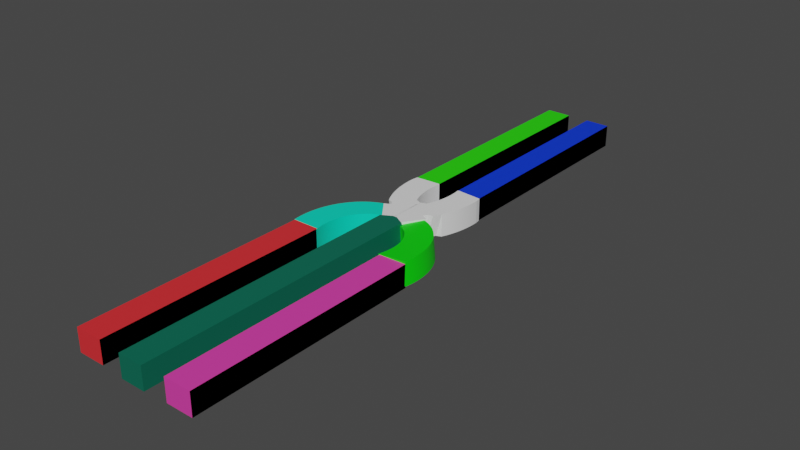 # Source: Col_Bridge_Obst_V2.blend  (saved by Blender 3.4.6; exported with 4.5.12 LTS)
import bpy
from mathutils import Matrix  # noqa: F401  (used for matrix-valued properties, if any)

bpy.ops.wm.read_factory_settings(use_empty=True)
scene = bpy.context.scene
scene.name = 'Scene'

# ---- collections
col_collection = bpy.data.collections.new('Collection'); scene.collection.children.link(col_collection)

# ---- materials (node trees are filled in below, after node groups)
mat_material_005 = bpy.data.materials.new('Material.005')
mat_material_005.use_transparent_shadow = False
mat_material_002 = bpy.data.materials.new('Material.002')
mat_material_002.use_transparent_shadow = False
mat_material_001 = bpy.data.materials.new('Material.001')
mat_material_001.use_transparent_shadow = False
mat_material = bpy.data.materials.new('Material')
mat_material.alpha_threshold = 0.0
mat_material.use_transparent_shadow = False
mat_material.roughness = 0.5
mat_material.line_color = (0.0, 0.0, 0.0, 1.0)
mat_material_003 = bpy.data.materials.new('Material.003')
mat_material_003.use_transparent_shadow = False
mat_material_004 = bpy.data.materials.new('Material.004')
mat_material_004.use_transparent_shadow = False
mat_material_006 = bpy.data.materials.new('Material.006')
mat_material_006.use_transparent_shadow = False

# ---- material node trees
mat_material_005.use_nodes = True; mat_material_005.node_tree.nodes.clear()
_N = mat_material_005.node_tree.nodes; _L = mat_material_005.node_tree.links
n0 = _N.new('ShaderNodeBsdfPrincipled'); n0.name = 'Principled BSDF'; n0.location = (10, 300)
n0.distribution = 'GGX'
n0.subsurface_method = 'RANDOM_WALK_SKIN'
n0.inputs[0].default_value = (0.8, 0.02745, 0.03435, 1.0)
n0.inputs[3].default_value = 1.45
n0.inputs[27].default_value = (0.0, 0.0, 0.0, 1.0)
n0.inputs[28].default_value = 1.0
n1 = _N.new('ShaderNodeOutputMaterial'); n1.name = 'Material Output'; n1.location = (300, 300)
_L.new(n0.outputs[0], n1.inputs[0])
n1.is_active_output = True
mat_material_002.use_nodes = True; mat_material_002.node_tree.nodes.clear()
_N = mat_material_002.node_tree.nodes; _L = mat_material_002.node_tree.links
n0 = _N.new('ShaderNodeBsdfPrincipled'); n0.name = 'Principled BSDF'; n0.location = (10, 300)
n0.distribution = 'GGX'
n0.subsurface_method = 'RANDOM_WALK_SKIN'
n0.inputs[0].default_value = (0.0, 0.8, 0.546, 1.0)
n0.inputs[3].default_value = 1.45
n0.inputs[27].default_value = (0.0, 0.0, 0.0, 1.0)
n0.inputs[28].default_value = 1.0
n1 = _N.new('ShaderNodeOutputMaterial'); n1.name = 'Material Output'; n1.location = (300, 300)
_L.new(n0.outputs[0], n1.inputs[0])
n1.is_active_output = True
mat_material_001.use_nodes = True; mat_material_001.node_tree.nodes.clear()
_N = mat_material_001.node_tree.nodes; _L = mat_material_001.node_tree.links
n0 = _N.new('ShaderNodeBsdfPrincipled'); n0.name = 'Principled BSDF'; n0.location = (10, 300)
n0.distribution = 'GGX'
n0.subsurface_method = 'RANDOM_WALK_SKIN'
n0.inputs[0].default_value = (0.02075, 0.8, 0.0, 1.0)
n0.inputs[3].default_value = 1.45
n0.inputs[27].default_value = (0.0, 0.0, 0.0, 1.0)
n0.inputs[28].default_value = 1.0
n1 = _N.new('ShaderNodeOutputMaterial'); n1.name = 'Material Output'; n1.location = (300, 300)
_L.new(n0.outputs[0], n1.inputs[0])
n1.is_active_output = True
mat_material.use_nodes = True; mat_material.node_tree.nodes.clear()
_N = mat_material.node_tree.nodes; _L = mat_material.node_tree.links
n0 = _N.new('ShaderNodeOutputMaterial'); n0.name = 'Material Output'; n0.location = (300, 300)
n1 = _N.new('ShaderNodeBsdfPrincipled'); n1.name = 'Principled BSDF'; n1.location = (10, 300)
n1.distribution = 'GGX'
n1.subsurface_method = 'RANDOM_WALK_SKIN'
n1.inputs[0].default_value = (0.0, 0.03984, 0.8, 1.0)
n1.inputs[3].default_value = 1.45
n1.inputs[27].default_value = (0.0, 0.0, 0.0, 1.0)
n1.inputs[28].default_value = 1.0
_L.new(n1.outputs[0], n0.inputs[0])
n0.is_active_output = True
mat_material_003.use_nodes = True; mat_material_003.node_tree.nodes.clear()
_N = mat_material_003.node_tree.nodes; _L = mat_material_003.node_tree.links
n0 = _N.new('ShaderNodeBsdfPrincipled'); n0.name = 'Principled BSDF'; n0.location = (10, 300)
n0.distribution = 'GGX'
n0.subsurface_method = 'RANDOM_WALK_SKIN'
n0.inputs[0].default_value = (0.0, 0.8, 0.0004259, 1.0)
n0.inputs[3].default_value = 1.45
n0.inputs[27].default_value = (0.0, 0.0, 0.0, 1.0)
n0.inputs[28].default_value = 1.0
n1 = _N.new('ShaderNodeOutputMaterial'); n1.name = 'Material Output'; n1.location = (300, 300)
_L.new(n0.outputs[0], n1.inputs[0])
n1.is_active_output = True
mat_material_004.use_nodes = True; mat_material_004.node_tree.nodes.clear()
_N = mat_material_004.node_tree.nodes; _L = mat_material_004.node_tree.links
n0 = _N.new('ShaderNodeBsdfPrincipled'); n0.name = 'Principled BSDF'; n0.location = (10, 300)
n0.distribution = 'GGX'
n0.subsurface_method = 'RANDOM_WALK_SKIN'
n0.inputs[0].default_value = (0.8, 0.0514, 0.3941, 1.0)
n0.inputs[3].default_value = 1.45
n0.inputs[27].default_value = (0.0, 0.0, 0.0, 1.0)
n0.inputs[28].default_value = 1.0
n1 = _N.new('ShaderNodeOutputMaterial'); n1.name = 'Material Output'; n1.location = (300, 300)
_L.new(n0.outputs[0], n1.inputs[0])
n1.is_active_output = True
mat_material_006.use_nodes = True; mat_material_006.node_tree.nodes.clear()
_N = mat_material_006.node_tree.nodes; _L = mat_material_006.node_tree.links
n0 = _N.new('ShaderNodeBsdfPrincipled'); n0.name = 'Principled BSDF'; n0.location = (10, 300)
n0.distribution = 'GGX'
n0.subsurface_method = 'RANDOM_WALK_SKIN'
n0.inputs[0].default_value = (0.0, 0.1329, 0.08166, 1.0)
n0.inputs[3].default_value = 1.45
n0.inputs[27].default_value = (0.0, 0.0, 0.0, 1.0)
n0.inputs[28].default_value = 1.0
n1 = _N.new('ShaderNodeOutputMaterial'); n1.name = 'Material Output'; n1.location = (300, 300)
_L.new(n0.outputs[0], n1.inputs[0])
n1.is_active_output = True

# ---- world
world_world = bpy.data.worlds.new('World'); scene.world = world_world
world_world.use_nodes = True; world_world.node_tree.nodes.clear()
_N = world_world.node_tree.nodes; _L = world_world.node_tree.links
n0 = _N.new('ShaderNodeOutputWorld'); n0.name = 'World Output'; n0.location = (300, 300)
n1 = _N.new('ShaderNodeBackground'); n1.name = 'Background'; n1.location = (10, 300)
n1.inputs[0].default_value = (0.05088, 0.05088, 0.05088, 1.0)
_L.new(n1.outputs[0], n0.inputs[0])
n0.is_active_output = True
world_world.color = (0.05088, 0.05088, 0.05088)
world_world.use_sun_shadow = False
world_world.sun_shadow_jitter_overblur = 0.0

# ---- meshes
me_cube = bpy.data.meshes.new('Cube')
me_cube.from_pydata([(-2.7, 1.0, 1.0), (-2.7, 1.0, -1.0), (-2.7, -1.0, 1.0), (-2.7, -1.0, -1.0), (-4.7, 1.0, 1.0), (-4.7, 1.0, -1.0), (-4.7, -1.0, 1.0), (-4.7, -1.0, -1.0), (-2.7, 1.0, 1.0), (-2.7, 1.0, -1.0), (-2.7, -1.0, 1.0), (-2.7, -1.0, -1.0)], [], [(0, 4, 6, 2), (3, 2, 6, 7), (7, 6, 4, 5), (5, 1, 3, 7), (1, 0, 2, 3), (5, 4, 0, 1), (9, 8, 10, 11)])
_uv = me_cube.uv_layers.new(name='UVMap')
_uv.uv.foreach_set('vector', [0.625, 0.5, 0.875, 0.5, 0.875, 0.75, 0.625, 0.75, 0.375, 0.75, 0.625, 0.75, 0.625, 1.0, 0.375, 1.0, 0.375, 0.0, 0.625, 0.0, 0.625, 0.25, 0.375, 0.25, 0.125, 0.5, 0.375, 0.5, 0.375, 0.75, 0.125, 0.75, 0.375, 0.5, 0.625, 0.5, 0.625, 0.75, 0.375, 0.75, 0.375, 0.25, 0.625, 0.25, 0.625, 0.5, 0.375, 0.5, 0.375, 0.5, 0.625, 0.5, 0.625, 0.75, 0.375, 0.75])
me_cube.materials.append(mat_material_005)
me_cube.use_mirror_vertex_groups = False
me_cube.update()
me_cube_005 = bpy.data.meshes.new('Cube.005')
me_cube_005.from_pydata([(-6.093, -0.6928, -1.0), (-6.093, -0.6928, 1.0), (-2.9, 0.9497, -1.0), (-2.9, 0.9497, 1.0), (-4.238, -0.9914, -1.0), (-4.238, -0.9914, 1.0), (-1.045, 0.6511, -1.0), (-1.045, 0.6511, 1.0), (-2.968, 0.9147, -1.0), (-3.036, 0.8798, -1.0), (-3.104, 0.8448, -1.0), (-3.172, 0.8099, -1.0), (-3.24, 0.7749, -1.0), (-3.308, 0.74, -1.0), (-3.376, 0.705, -1.0), (-3.444, 0.6701, -1.0), (-3.512, 0.6352, -1.0), (-3.579, 0.6002, -1.0), (-3.647, 0.5653, -1.0), (-3.715, 0.5303, -1.0), (-3.783, 0.4954, -1.0), (-3.851, 0.4604, -1.0), (-3.919, 0.4255, -1.0), (-3.987, 0.3905, -1.0), (-4.055, 0.3556, -1.0), (-4.123, 0.3206, -1.0), (-4.191, 0.2857, -1.0), (-4.259, 0.2507, -1.0), (-4.327, 0.2158, -1.0), (-4.395, 0.1808, -1.0), (-4.463, 0.1459, -1.0), (-4.531, 0.1109, -1.0), (-4.599, 0.076, -1.0), (-4.667, 0.04105, -1.0), (-4.734, 0.006106, -1.0), (-4.802, -0.02884, -1.0), (-4.87, -0.06379, -1.0), (-4.938, -0.09874, -1.0), (-5.006, -0.1337, -1.0), (-5.074, -0.1686, -1.0), (-5.142, -0.2036, -1.0), (-5.21, -0.2385, -1.0), (-5.278, -0.2735, -1.0), (-5.346, -0.3084, -1.0), (-5.414, -0.3434, -1.0), (-5.482, -0.3783, -1.0), (-5.55, -0.4133, -1.0), (-5.618, -0.4482, -1.0), (-5.686, -0.4832, -1.0), (-5.754, -0.5181, -1.0), (-5.822, -0.553, -1.0), (-5.889, -0.588, -1.0), (-5.957, -0.6229, -1.0), (-6.025, -0.6579, -1.0), (-6.025, -0.6579, 1.0), (-5.957, -0.6229, 1.0), (-5.889, -0.588, 1.0), (-5.822, -0.553, 1.0), (-5.754, -0.5181, 1.0), (-5.686, -0.4832, 1.0), (-5.618, -0.4482, 1.0), (-5.55, -0.4133, 1.0), (-5.482, -0.3783, 1.0), (-5.414, -0.3434, 1.0), (-5.346, -0.3084, 1.0), (-5.278, -0.2735, 1.0), (-5.21, -0.2385, 1.0), (-5.142, -0.2036, 1.0), (-5.074, -0.1686, 1.0), (-5.006, -0.1337, 1.0), (-4.938, -0.09874, 1.0), (-4.87, -0.06379, 1.0), (-4.802, -0.02884, 1.0), (-4.734, 0.006106, 1.0), (-4.667, 0.04105, 1.0), (-4.599, 0.076, 1.0), (-4.531, 0.1109, 1.0), (-4.463, 0.1459, 1.0), (-4.395, 0.1808, 1.0), (-4.327, 0.2158, 1.0), (-4.259, 0.2507, 1.0), (-4.191, 0.2857, 1.0), (-4.123, 0.3206, 1.0), (-4.055, 0.3556, 1.0), (-3.987, 0.3905, 1.0), (-3.919, 0.4255, 1.0), (-3.851, 0.4604, 1.0), (-3.783, 0.4954, 1.0), (-3.715, 0.5303, 1.0), (-3.647, 0.5653, 1.0), (-3.579, 0.6002, 1.0), (-3.512, 0.6352, 1.0), (-3.444, 0.6701, 1.0), (-3.376, 0.705, 1.0), (-3.308, 0.74, 1.0), (-3.24, 0.7749, 1.0), (-3.172, 0.8099, 1.0), (-3.104, 0.8448, 1.0), (-3.036, 0.8798, 1.0), (-2.968, 0.9147, 1.0), (-4.171, -0.9564, -1.0), (-4.103, -0.9215, -1.0), (-4.035, -0.8866, -1.0), (-3.967, -0.8516, -1.0), (-3.899, -0.8167, -1.0), (-3.831, -0.7817, -1.0), (-3.763, -0.7468, -1.0), (-3.695, -0.7118, -1.0), (-3.627, -0.6769, -1.0), (-3.559, -0.6419, -1.0), (-3.491, -0.607, -1.0), (-3.423, -0.572, -1.0), (-3.355, -0.5371, -1.0), (-3.287, -0.5021, -1.0), (-3.219, -0.4672, -1.0), (-3.151, -0.4322, -1.0), (-3.083, -0.3973, -1.0), (-3.015, -0.3623, -1.0), (-2.948, -0.3274, -1.0), (-2.88, -0.2924, -1.0), (-2.812, -0.2575, -1.0), (-2.744, -0.2226, -1.0), (-2.676, -0.1876, -1.0), (-2.608, -0.1527, -1.0), (-2.54, -0.1177, -1.0), (-2.472, -0.08277, -1.0), (-2.404, -0.04782, -1.0), (-2.336, -0.01287, -1.0), (-2.268, 0.02207, -1.0), (-2.2, 0.05702, -1.0), (-2.132, 0.09197, -1.0), (-2.064, 0.1269, -1.0), (-1.996, 0.1619, -1.0), (-1.928, 0.1968, -1.0), (-1.86, 0.2318, -1.0), (-1.793, 0.2667, -1.0), (-1.725, 0.3017, -1.0), (-1.657, 0.3366, -1.0), (-1.589, 0.3715, -1.0), (-1.521, 0.4065, -1.0), (-1.453, 0.4414, -1.0), (-1.385, 0.4764, -1.0), (-1.317, 0.5113, -1.0), (-1.249, 0.5463, -1.0), (-1.181, 0.5812, -1.0), (-1.113, 0.6162, -1.0), (-1.113, 0.6162, 1.0), (-1.181, 0.5812, 1.0), (-1.249, 0.5463, 1.0), (-1.317, 0.5113, 1.0), (-1.385, 0.4764, 1.0), (-1.453, 0.4414, 1.0), (-1.521, 0.4065, 1.0), (-1.589, 0.3715, 1.0), (-1.657, 0.3366, 1.0), (-1.725, 0.3017, 1.0), (-1.793, 0.2667, 1.0), (-1.86, 0.2318, 1.0), (-1.928, 0.1968, 1.0), (-1.996, 0.1619, 1.0), (-2.064, 0.1269, 1.0), (-2.132, 0.09197, 1.0), (-2.2, 0.05702, 1.0), (-2.268, 0.02207, 1.0), (-2.336, -0.01287, 1.0), (-2.404, -0.04782, 1.0), (-2.472, -0.08277, 1.0), (-2.54, -0.1177, 1.0), (-2.608, -0.1527, 1.0), (-2.676, -0.1876, 1.0), (-2.744, -0.2226, 1.0), (-2.812, -0.2575, 1.0), (-2.88, -0.2924, 1.0), (-2.948, -0.3274, 1.0), (-3.015, -0.3623, 1.0), (-3.083, -0.3973, 1.0), (-3.151, -0.4322, 1.0), (-3.219, -0.4672, 1.0), (-3.287, -0.5021, 1.0), (-3.355, -0.5371, 1.0), (-3.423, -0.572, 1.0), (-3.491, -0.607, 1.0), (-3.559, -0.6419, 1.0), (-3.627, -0.6769, 1.0), (-3.695, -0.7118, 1.0), (-3.763, -0.7468, 1.0), (-3.831, -0.7817, 1.0), (-3.899, -0.8167, 1.0), (-3.967, -0.8516, 1.0), (-4.035, -0.8866, 1.0), (-4.103, -0.9215, 1.0), (-4.171, -0.9564, 1.0)], [], [(8, 99, 3, 2), (2, 3, 7, 6), (100, 191, 5, 4), (4, 5, 1, 0), (53, 100, 4, 0), (191, 54, 1, 5), (7, 3, 99, 146), (146, 99, 98, 147), (147, 98, 97, 148), (148, 97, 96, 149), (149, 96, 95, 150), (150, 95, 94, 151), (151, 94, 93, 152), (152, 93, 92, 153), (153, 92, 91, 154), (154, 91, 90, 155), (155, 90, 89, 156), (156, 89, 88, 157), (157, 88, 87, 158), (158, 87, 86, 159), (159, 86, 85, 160), (160, 85, 84, 161), (161, 84, 83, 162), (162, 83, 82, 163), (163, 82, 81, 164), (164, 81, 80, 165), (165, 80, 79, 166), (166, 79, 78, 167), (167, 78, 77, 168), (168, 77, 76, 169), (169, 76, 75, 170), (170, 75, 74, 171), (171, 74, 73, 172), (172, 73, 72, 173), (173, 72, 71, 174), (174, 71, 70, 175), (175, 70, 69, 176), (176, 69, 68, 177), (177, 68, 67, 178), (178, 67, 66, 179), (179, 66, 65, 180), (180, 65, 64, 181), (181, 64, 63, 182), (182, 63, 62, 183), (183, 62, 61, 184), (184, 61, 60, 185), (185, 60, 59, 186), (186, 59, 58, 187), (187, 58, 57, 188), (188, 57, 56, 189), (189, 56, 55, 190), (190, 55, 54, 191), (2, 6, 145, 8), (8, 145, 144, 9), (9, 144, 143, 10), (10, 143, 142, 11), (11, 142, 141, 12), (12, 141, 140, 13), (13, 140, 139, 14), (14, 139, 138, 15), (15, 138, 137, 16), (16, 137, 136, 17), (17, 136, 135, 18), (18, 135, 134, 19), (19, 134, 133, 20), (20, 133, 132, 21), (21, 132, 131, 22), (22, 131, 130, 23), (23, 130, 129, 24), (24, 129, 128, 25), (25, 128, 127, 26), (26, 127, 126, 27), (27, 126, 125, 28), (28, 125, 124, 29), (29, 124, 123, 30), (30, 123, 122, 31), (31, 122, 121, 32), (32, 121, 120, 33), (33, 120, 119, 34), (34, 119, 118, 35), (35, 118, 117, 36), (36, 117, 116, 37), (37, 116, 115, 38), (38, 115, 114, 39), (39, 114, 113, 40), (40, 113, 112, 41), (41, 112, 111, 42), (42, 111, 110, 43), (43, 110, 109, 44), (44, 109, 108, 45), (45, 108, 107, 46), (46, 107, 106, 47), (47, 106, 105, 48), (48, 105, 104, 49), (49, 104, 103, 50), (50, 103, 102, 51), (51, 102, 101, 52), (52, 101, 100, 53), (6, 7, 146, 145), (145, 146, 147, 144), (144, 147, 148, 143), (143, 148, 149, 142), (142, 149, 150, 141), (141, 150, 151, 140), (140, 151, 152, 139), (139, 152, 153, 138), (138, 153, 154, 137), (137, 154, 155, 136), (136, 155, 156, 135), (135, 156, 157, 134), (134, 157, 158, 133), (133, 158, 159, 132), (132, 159, 160, 131), (131, 160, 161, 130), (130, 161, 162, 129), (129, 162, 163, 128), (128, 163, 164, 127), (127, 164, 165, 126), (126, 165, 166, 125), (125, 166, 167, 124), (124, 167, 168, 123), (123, 168, 169, 122), (122, 169, 170, 121), (121, 170, 171, 120), (120, 171, 172, 119), (119, 172, 173, 118), (118, 173, 174, 117), (117, 174, 175, 116), (116, 175, 176, 115), (115, 176, 177, 114), (114, 177, 178, 113), (113, 178, 179, 112), (112, 179, 180, 111), (111, 180, 181, 110), (110, 181, 182, 109), (109, 182, 183, 108), (108, 183, 184, 107), (107, 184, 185, 106), (106, 185, 186, 105), (105, 186, 187, 104), (104, 187, 188, 103), (103, 188, 189, 102), (102, 189, 190, 101), (101, 190, 191, 100), (0, 1, 54, 53), (53, 54, 55, 52), (52, 55, 56, 51), (51, 56, 57, 50), (50, 57, 58, 49), (49, 58, 59, 48), (48, 59, 60, 47), (47, 60, 61, 46), (46, 61, 62, 45), (45, 62, 63, 44), (44, 63, 64, 43), (43, 64, 65, 42), (42, 65, 66, 41), (41, 66, 67, 40), (40, 67, 68, 39), (39, 68, 69, 38), (38, 69, 70, 37), (37, 70, 71, 36), (36, 71, 72, 35), (35, 72, 73, 34), (34, 73, 74, 33), (33, 74, 75, 32), (32, 75, 76, 31), (31, 76, 77, 30), (30, 77, 78, 29), (29, 78, 79, 28), (28, 79, 80, 27), (27, 80, 81, 26), (26, 81, 82, 25), (25, 82, 83, 24), (24, 83, 84, 23), (23, 84, 85, 22), (22, 85, 86, 21), (21, 86, 87, 20), (20, 87, 88, 19), (19, 88, 89, 18), (18, 89, 90, 17), (17, 90, 91, 16), (16, 91, 92, 15), (15, 92, 93, 14), (14, 93, 94, 13), (13, 94, 95, 12), (12, 95, 96, 11), (11, 96, 97, 10), (10, 97, 98, 9), (9, 98, 99, 8)])
_uv = me_cube_005.uv_layers.new(name='UVMap')
_uv.uv.foreach_set('vector', [0.375, 0.2447, 0.625, 0.2447, 0.625, 0.25, 0.375, 0.25, 0.375, 0.25, 0.625, 0.25, 0.625, 0.5, 0.375, 0.5, 0.375, 0.7447, 0.625, 0.7447, 0.625, 0.75, 0.375, 0.75, 0.375, 0.75, 0.625, 0.75, 0.625, 1.0, 0.375, 1.0, 0.125, 0.7447, 0.375, 0.7447, 0.375, 0.75, 0.125, 0.75, 0.625, 0.7447, 0.875, 0.7447, 0.875, 0.75, 0.625, 0.75, 0.625, 0.5, 0.875, 0.5, 0.875, 0.5053, 0.625, 0.5053, 0.625, 0.5053, 0.875, 0.5053, 0.875, 0.5106, 0.625, 0.5106, 0.625, 0.5106, 0.875, 0.5106, 0.875, 0.516, 0.625, 0.516, 0.625, 0.516, 0.875, 0.516, 0.875, 0.5213, 0.625, 0.5213, 0.625, 0.5213, 0.875, 0.5213, 0.875, 0.5266, 0.625, 0.5266, 0.625, 0.5266, 0.875, 0.5266, 0.875, 0.5319, 0.625, 0.5319, 0.625, 0.5319, 0.875, 0.5319, 0.875, 0.5372, 0.625, 0.5372, 0.625, 0.5372, 0.875, 0.5372, 0.875, 0.5426, 0.625, 0.5426, 0.625, 0.5426, 0.875, 0.5426, 0.875, 0.5479, 0.625, 0.5479, 0.625, 0.5479, 0.875, 0.5479, 0.875, 0.5532, 0.625, 0.5532, 0.625, 0.5532, 0.875, 0.5532, 0.875, 0.5585, 0.625, 0.5585, 0.625, 0.5585, 0.875, 0.5585, 0.875, 0.5638, 0.625, 0.5638, 0.625, 0.5638, 0.875, 0.5638, 0.875, 0.5691, 0.625, 0.5691, 0.625, 0.5691, 0.875, 0.5691, 0.875, 0.5745, 0.625, 0.5745, 0.625, 0.5745, 0.875, 0.5745, 0.875, 0.5798, 0.625, 0.5798, 0.625, 0.5798, 0.875, 0.5798, 0.875, 0.5851, 0.625, 0.5851, 0.625, 0.5851, 0.875, 0.5851, 0.875, 0.5904, 0.625, 0.5904, 0.625, 0.5904, 0.875, 0.5904, 0.875, 0.5957, 0.625, 0.5957, 0.625, 0.5957, 0.875, 0.5957, 0.875, 0.6011, 0.625, 0.6011, 0.625, 0.6011, 0.875, 0.6011, 0.875, 0.6064, 0.625, 0.6064, 0.625, 0.6064, 0.875, 0.6064, 0.875, 0.6117, 0.625, 0.6117, 0.625, 0.6117, 0.875, 0.6117, 0.875, 0.617, 0.625, 0.617, 0.625, 0.617, 0.875, 0.617, 0.875, 0.6223, 0.625, 0.6223, 0.625, 0.6223, 0.875, 0.6223, 0.875, 0.6277, 0.625, 0.6277, 0.625, 0.6277, 0.875, 0.6277, 0.875, 0.633, 0.625, 0.633, 0.625, 0.633, 0.875, 0.633, 0.875, 0.6383, 0.625, 0.6383, 0.625, 0.6383, 0.875, 0.6383, 0.875, 0.6436, 0.625, 0.6436, 0.625, 0.6436, 0.875, 0.6436, 0.875, 0.6489, 0.625, 0.6489, 0.625, 0.6489, 0.875, 0.6489, 0.875, 0.6543, 0.625, 0.6543, 0.625, 0.6543, 0.875, 0.6543, 0.875, 0.6596, 0.625, 0.6596, 0.625, 0.6596, 0.875, 0.6596, 0.875, 0.6649, 0.625, 0.6649, 0.625, 0.6649, 0.875, 0.6649, 0.875, 0.6702, 0.625, 0.6702, 0.625, 0.6702, 0.875, 0.6702, 0.875, 0.6755, 0.625, 0.6755, 0.625, 0.6755, 0.875, 0.6755, 0.875, 0.6809, 0.625, 0.6809, 0.625, 0.6809, 0.875, 0.6809, 0.875, 0.6862, 0.625, 0.6862, 0.625, 0.6862, 0.875, 0.6862, 0.875, 0.6915, 0.625, 0.6915, 0.625, 0.6915, 0.875, 0.6915, 0.875, 0.6968, 0.625, 0.6968, 0.625, 0.6968, 0.875, 0.6968, 0.875, 0.7021, 0.625, 0.7021, 0.625, 0.7021, 0.875, 0.7021, 0.875, 0.7074, 0.625, 0.7074, 0.625, 0.7074, 0.875, 0.7074, 0.875, 0.7128, 0.625, 0.7128, 0.625, 0.7128, 0.875, 0.7128, 0.875, 0.7181, 0.625, 0.7181, 0.625, 0.7181, 0.875, 0.7181, 0.875, 0.7234, 0.625, 0.7234, 0.625, 0.7234, 0.875, 0.7234, 0.875, 0.7287, 0.625, 0.7287, 0.625, 0.7287, 0.875, 0.7287, 0.875, 0.734, 0.625, 0.734, 0.625, 0.734, 0.875, 0.734, 0.875, 0.7394, 0.625, 0.7394, 0.625, 0.7394, 0.875, 0.7394, 0.875, 0.7447, 0.625, 0.7447, 0.125, 0.5, 0.375, 0.5, 0.375, 0.5053, 0.125, 0.5053, 0.125, 0.5053, 0.375, 0.5053, 0.375, 0.5106, 0.125, 0.5106, 0.125, 0.5106, 0.375, 0.5106, 0.375, 0.516, 0.125, 0.516, 0.125, 0.516, 0.375, 0.516, 0.375, 0.5213, 0.125, 0.5213, 0.125, 0.5213, 0.375, 0.5213, 0.375, 0.5266, 0.125, 0.5266, 0.125, 0.5266, 0.375, 0.5266, 0.375, 0.5319, 0.125, 0.5319, 0.125, 0.5319, 0.375, 0.5319, 0.375, 0.5372, 0.125, 0.5372, 0.125, 0.5372, 0.375, 0.5372, 0.375, 0.5426, 0.125, 0.5426, 0.125, 0.5426, 0.375, 0.5426, 0.375, 0.5479, 0.125, 0.5479, 0.125, 0.5479, 0.375, 0.5479, 0.375, 0.5532, 0.125, 0.5532, 0.125, 0.5532, 0.375, 0.5532, 0.375, 0.5585, 0.125, 0.5585, 0.125, 0.5585, 0.375, 0.5585, 0.375, 0.5638, 0.125, 0.5638, 0.125, 0.5638, 0.375, 0.5638, 0.375, 0.5691, 0.125, 0.5691, 0.125, 0.5691, 0.375, 0.5691, 0.375, 0.5745, 0.125, 0.5745, 0.125, 0.5745, 0.375, 0.5745, 0.375, 0.5798, 0.125, 0.5798, 0.125, 0.5798, 0.375, 0.5798, 0.375, 0.5851, 0.125, 0.5851, 0.125, 0.5851, 0.375, 0.5851, 0.375, 0.5904, 0.125, 0.5904, 0.125, 0.5904, 0.375, 0.5904, 0.375, 0.5957, 0.125, 0.5957, 0.125, 0.5957, 0.375, 0.5957, 0.375, 0.6011, 0.125, 0.6011, 0.125, 0.6011, 0.375, 0.6011, 0.375, 0.6064, 0.125, 0.6064, 0.125, 0.6064, 0.375, 0.6064, 0.375, 0.6117, 0.125, 0.6117, 0.125, 0.6117, 0.375, 0.6117, 0.375, 0.617, 0.125, 0.617, 0.125, 0.617, 0.375, 0.617, 0.375, 0.6223, 0.125, 0.6223, 0.125, 0.6223, 0.375, 0.6223, 0.375, 0.6277, 0.125, 0.6277, 0.125, 0.6277, 0.375, 0.6277, 0.375, 0.633, 0.125, 0.633, 0.125, 0.633, 0.375, 0.633, 0.375, 0.6383, 0.125, 0.6383, 0.125, 0.6383, 0.375, 0.6383, 0.375, 0.6436, 0.125, 0.6436, 0.125, 0.6436, 0.375, 0.6436, 0.375, 0.6489, 0.125, 0.6489, 0.125, 0.6489, 0.375, 0.6489, 0.375, 0.6543, 0.125, 0.6543, 0.125, 0.6543, 0.375, 0.6543, 0.375, 0.6596, 0.125, 0.6596, 0.125, 0.6596, 0.375, 0.6596, 0.375, 0.6649, 0.125, 0.6649, 0.125, 0.6649, 0.375, 0.6649, 0.375, 0.6702, 0.125, 0.6702, 0.125, 0.6702, 0.375, 0.6702, 0.375, 0.6755, 0.125, 0.6755, 0.125, 0.6755, 0.375, 0.6755, 0.375, 0.6809, 0.125, 0.6809, 0.125, 0.6809, 0.375, 0.6809, 0.375, 0.6862, 0.125, 0.6862, 0.125, 0.6862, 0.375, 0.6862, 0.375, 0.6915, 0.125, 0.6915, 0.125, 0.6915, 0.375, 0.6915, 0.375, 0.6968, 0.125, 0.6968, 0.125, 0.6968, 0.375, 0.6968, 0.375, 0.7021, 0.125, 0.7021, 0.125, 0.7021, 0.375, 0.7021, 0.375, 0.7074, 0.125, 0.7074, 0.125, 0.7074, 0.375, 0.7074, 0.375, 0.7128, 0.125, 0.7128, 0.125, 0.7128, 0.375, 0.7128, 0.375, 0.7181, 0.125, 0.7181, 0.125, 0.7181, 0.375, 0.7181, 0.375, 0.7234, 0.125, 0.7234, 0.125, 0.7234, 0.375, 0.7234, 0.375, 0.7287, 0.125, 0.7287, 0.125, 0.7287, 0.375, 0.7287, 0.375, 0.734, 0.125, 0.734, 0.125, 0.734, 0.375, 0.734, 0.375, 0.7394, 0.125, 0.7394, 0.125, 0.7394, 0.375, 0.7394, 0.375, 0.7447, 0.125, 0.7447, 0.375, 0.5, 0.625, 0.5, 0.625, 0.5053, 0.375, 0.5053, 0.375, 0.5053, 0.625, 0.5053, 0.625, 0.5106, 0.375, 0.5106, 0.375, 0.5106, 0.625, 0.5106, 0.625, 0.516, 0.375, 0.516, 0.375, 0.516, 0.625, 0.516, 0.625, 0.5213, 0.375, 0.5213, 0.375, 0.5213, 0.625, 0.5213, 0.625, 0.5266, 0.375, 0.5266, 0.375, 0.5266, 0.625, 0.5266, 0.625, 0.5319, 0.375, 0.5319, 0.375, 0.5319, 0.625, 0.5319, 0.625, 0.5372, 0.375, 0.5372, 0.375, 0.5372, 0.625, 0.5372, 0.625, 0.5426, 0.375, 0.5426, 0.375, 0.5426, 0.625, 0.5426, 0.625, 0.5479, 0.375, 0.5479, 0.375, 0.5479, 0.625, 0.5479, 0.625, 0.5532, 0.375, 0.5532, 0.375, 0.5532, 0.625, 0.5532, 0.625, 0.5585, 0.375, 0.5585, 0.375, 0.5585, 0.625, 0.5585, 0.625, 0.5638, 0.375, 0.5638, 0.375, 0.5638, 0.625, 0.5638, 0.625, 0.5691, 0.375, 0.5691, 0.375, 0.5691, 0.625, 0.5691, 0.625, 0.5745, 0.375, 0.5745, 0.375, 0.5745, 0.625, 0.5745, 0.625, 0.5798, 0.375, 0.5798, 0.375, 0.5798, 0.625, 0.5798, 0.625, 0.5851, 0.375, 0.5851, 0.375, 0.5851, 0.625, 0.5851, 0.625, 0.5904, 0.375, 0.5904, 0.375, 0.5904, 0.625, 0.5904, 0.625, 0.5957, 0.375, 0.5957, 0.375, 0.5957, 0.625, 0.5957, 0.625, 0.6011, 0.375, 0.6011, 0.375, 0.6011, 0.625, 0.6011, 0.625, 0.6064, 0.375, 0.6064, 0.375, 0.6064, 0.625, 0.6064, 0.625, 0.6117, 0.375, 0.6117, 0.375, 0.6117, 0.625, 0.6117, 0.625, 0.617, 0.375, 0.617, 0.375, 0.617, 0.625, 0.617, 0.625, 0.6223, 0.375, 0.6223, 0.375, 0.6223, 0.625, 0.6223, 0.625, 0.6277, 0.375, 0.6277, 0.375, 0.6277, 0.625, 0.6277, 0.625, 0.633, 0.375, 0.633, 0.375, 0.633, 0.625, 0.633, 0.625, 0.6383, 0.375, 0.6383, 0.375, 0.6383, 0.625, 0.6383, 0.625, 0.6436, 0.375, 0.6436, 0.375, 0.6436, 0.625, 0.6436, 0.625, 0.6489, 0.375, 0.6489, 0.375, 0.6489, 0.625, 0.6489, 0.625, 0.6543, 0.375, 0.6543, 0.375, 0.6543, 0.625, 0.6543, 0.625, 0.6596, 0.375, 0.6596, 0.375, 0.6596, 0.625, 0.6596, 0.625, 0.6649, 0.375, 0.6649, 0.375, 0.6649, 0.625, 0.6649, 0.625, 0.6702, 0.375, 0.6702, 0.375, 0.6702, 0.625, 0.6702, 0.625, 0.6755, 0.375, 0.6755, 0.375, 0.6755, 0.625, 0.6755, 0.625, 0.6809, 0.375, 0.6809, 0.375, 0.6809, 0.625, 0.6809, 0.625, 0.6862, 0.375, 0.6862, 0.375, 0.6862, 0.625, 0.6862, 0.625, 0.6915, 0.375, 0.6915, 0.375, 0.6915, 0.625, 0.6915, 0.625, 0.6968, 0.375, 0.6968, 0.375, 0.6968, 0.625, 0.6968, 0.625, 0.7021, 0.375, 0.7021, 0.375, 0.7021, 0.625, 0.7021, 0.625, 0.7074, 0.375, 0.7074, 0.375, 0.7074, 0.625, 0.7074, 0.625, 0.7128, 0.375, 0.7128, 0.375, 0.7128, 0.625, 0.7128, 0.625, 0.7181, 0.375, 0.7181, 0.375, 0.7181, 0.625, 0.7181, 0.625, 0.7234, 0.375, 0.7234, 0.375, 0.7234, 0.625, 0.7234, 0.625, 0.7287, 0.375, 0.7287, 0.375, 0.7287, 0.625, 0.7287, 0.625, 0.734, 0.375, 0.734, 0.375, 0.734, 0.625, 0.734, 0.625, 0.7394, 0.375, 0.7394, 0.375, 0.7394, 0.625, 0.7394, 0.625, 0.7447, 0.375, 0.7447, 0.375, 0.0, 0.625, 0.0, 0.625, 0.005319, 0.375, 0.005319, 0.375, 0.005319, 0.625, 0.005319, 0.625, 0.01064, 0.375, 0.01064, 0.375, 0.01064, 0.625, 0.01064, 0.625, 0.01596, 0.375, 0.01596, 0.375, 0.01596, 0.625, 0.01596, 0.625, 0.02128, 0.375, 0.02128, 0.375, 0.02128, 0.625, 0.02128, 0.625, 0.0266, 0.375, 0.0266, 0.375, 0.0266, 0.625, 0.0266, 0.625, 0.03191, 0.375, 0.03191, 0.375, 0.03191, 0.625, 0.03191, 0.625, 0.03723, 0.375, 0.03723, 0.375, 0.03723, 0.625, 0.03723, 0.625, 0.04255, 0.375, 0.04255, 0.375, 0.04255, 0.625, 0.04255, 0.625, 0.04787, 0.375, 0.04787, 0.375, 0.04787, 0.625, 0.04787, 0.625, 0.05319, 0.375, 0.05319, 0.375, 0.05319, 0.625, 0.05319, 0.625, 0.05851, 0.375, 0.05851, 0.375, 0.05851, 0.625, 0.05851, 0.625, 0.06383, 0.375, 0.06383, 0.375, 0.06383, 0.625, 0.06383, 0.625, 0.06915, 0.375, 0.06915, 0.375, 0.06915, 0.625, 0.06915, 0.625, 0.07447, 0.375, 0.07447, 0.375, 0.07447, 0.625, 0.07447, 0.625, 0.07979, 0.375, 0.07979, 0.375, 0.07979, 0.625, 0.07979, 0.625, 0.08511, 0.375, 0.08511, 0.375, 0.08511, 0.625, 0.08511, 0.625, 0.09043, 0.375, 0.09043, 0.375, 0.09043, 0.625, 0.09043, 0.625, 0.09574, 0.375, 0.09574, 0.375, 0.09574, 0.625, 0.09574, 0.625, 0.1011, 0.375, 0.1011, 0.375, 0.1011, 0.625, 0.1011, 0.625, 0.1064, 0.375, 0.1064, 0.375, 0.1064, 0.625, 0.1064, 0.625, 0.1117, 0.375, 0.1117, 0.375, 0.1117, 0.625, 0.1117, 0.625, 0.117, 0.375, 0.117, 0.375, 0.117, 0.625, 0.117, 0.625, 0.1223, 0.375, 0.1223, 0.375, 0.1223, 0.625, 0.1223, 0.625, 0.1277, 0.375, 0.1277, 0.375, 0.1277, 0.625, 0.1277, 0.625, 0.133, 0.375, 0.133, 0.375, 0.133, 0.625, 0.133, 0.625, 0.1383, 0.375, 0.1383, 0.375, 0.1383, 0.625, 0.1383, 0.625, 0.1436, 0.375, 0.1436, 0.375, 0.1436, 0.625, 0.1436, 0.625, 0.1489, 0.375, 0.1489, 0.375, 0.1489, 0.625, 0.1489, 0.625, 0.1543, 0.375, 0.1543, 0.375, 0.1543, 0.625, 0.1543, 0.625, 0.1596, 0.375, 0.1596, 0.375, 0.1596, 0.625, 0.1596, 0.625, 0.1649, 0.375, 0.1649, 0.375, 0.1649, 0.625, 0.1649, 0.625, 0.1702, 0.375, 0.1702, 0.375, 0.1702, 0.625, 0.1702, 0.625, 0.1755, 0.375, 0.1755, 0.375, 0.1755, 0.625, 0.1755, 0.625, 0.1809, 0.375, 0.1809, 0.375, 0.1809, 0.625, 0.1809, 0.625, 0.1862, 0.375, 0.1862, 0.375, 0.1862, 0.625, 0.1862, 0.625, 0.1915, 0.375, 0.1915, 0.375, 0.1915, 0.625, 0.1915, 0.625, 0.1968, 0.375, 0.1968, 0.375, 0.1968, 0.625, 0.1968, 0.625, 0.2021, 0.375, 0.2021, 0.375, 0.2021, 0.625, 0.2021, 0.625, 0.2074, 0.375, 0.2074, 0.375, 0.2074, 0.625, 0.2074, 0.625, 0.2128, 0.375, 0.2128, 0.375, 0.2128, 0.625, 0.2128, 0.625, 0.2181, 0.375, 0.2181, 0.375, 0.2181, 0.625, 0.2181, 0.625, 0.2234, 0.375, 0.2234, 0.375, 0.2234, 0.625, 0.2234, 0.625, 0.2287, 0.375, 0.2287, 0.375, 0.2287, 0.625, 0.2287, 0.625, 0.234, 0.375, 0.234, 0.375, 0.234, 0.625, 0.234, 0.625, 0.2394, 0.375, 0.2394, 0.375, 0.2394, 0.625, 0.2394, 0.625, 0.2447, 0.375, 0.2447])
me_cube_005.materials.append(mat_material_003)
me_cube_005.update()
me_cube_006 = bpy.data.meshes.new('Cube.006')
me_cube_006.from_pydata([(-3.858, -0.5686, -1.0), (-3.858, -0.5686, 1.0), (-0.04004, 1.07, -1.0), (-0.04004, 1.07, 1.0), (-2.132, -0.7873, -1.0), (-2.132, -0.7873, 1.0), (1.765, 0.748, -1.0), (1.765, 0.748, 1.0), (-0.1138, 1.036, -1.0), (-0.1875, 1.002, -1.0), (-0.2612, 0.9678, -1.0), (-0.3349, 0.9338, -1.0), (-0.4086, 0.8998, -1.0), (-0.4824, 0.8658, -1.0), (-0.5561, 0.8318, -1.0), (-0.6298, 0.7978, -1.0), (-0.7035, 0.7638, -1.0), (-0.7772, 0.7298, -1.0), (-0.851, 0.6958, -1.0), (-0.9247, 0.6618, -1.0), (-0.9984, 0.6278, -1.0), (-1.072, 0.5938, -1.0), (-1.146, 0.5598, -1.0), (-1.22, 0.5258, -1.0), (-1.293, 0.4918, -1.0), (-1.367, 0.4578, -1.0), (-1.441, 0.4238, -1.0), (-1.514, 0.3898, -1.0), (-1.588, 0.3558, -1.0), (-1.662, 0.3218, -1.0), (-1.736, 0.2878, -1.0), (-2.118, 0.2538, -1.0), (-2.191, 0.2198, -1.0), (-2.265, 0.1858, -1.0), (-2.339, 0.1518, -1.0), (-2.413, 0.1178, -1.0), (-2.486, 0.08379, -1.0), (-2.56, 0.04979, -1.0), (-2.634, 0.01579, -1.0), (-2.707, -0.01821, -1.0), (-2.781, -0.05222, -1.0), (-2.855, -0.08622, -1.0), (-2.929, -0.1202, -1.0), (-3.002, -0.1542, -1.0), (-3.076, -0.1882, -1.0), (-3.15, -0.2222, -1.0), (-3.224, -0.2562, -1.0), (-3.297, -0.2902, -1.0), (-3.371, -0.3242, -1.0), (-3.445, -0.3582, -1.0), (-3.518, -0.3922, -1.0), (-3.592, -0.4262, -1.0), (-3.666, -0.4602, -1.0), (-3.74, -0.4942, -1.0), (-3.74, -0.4942, 1.0), (-3.666, -0.4602, 1.0), (-3.592, -0.4262, 1.0), (-3.518, -0.3922, 1.0), (-3.445, -0.3582, 1.0), (-3.371, -0.3242, 1.0), (-3.297, -0.2902, 1.0), (-3.224, -0.2562, 1.0), (-3.15, -0.2222, 1.0), (-3.076, -0.1882, 1.0), (-3.002, -0.1542, 1.0), (-2.929, -0.1202, 1.0), (-2.855, -0.08622, 1.0), (-2.781, -0.05222, 1.0), (-2.707, -0.01822, 1.0), (-2.634, 0.01579, 1.0), (-2.56, 0.04979, 1.0), (-2.486, 0.08379, 1.0), (-2.413, 0.1178, 1.0), (-2.03, 0.1518, 1.0), (-1.957, 0.1858, 1.0), (-1.883, 0.2198, 1.0), (-1.809, 0.2538, 1.0), (-1.736, 0.2878, 1.0), (-1.662, 0.3218, 1.0), (-1.588, 0.3558, 1.0), (-1.514, 0.3898, 1.0), (-1.441, 0.4238, 1.0), (-1.367, 0.4578, 1.0), (-1.293, 0.4918, 1.0), (-1.22, 0.5258, 1.0), (-1.146, 0.5598, 1.0), (-1.072, 0.5938, 1.0), (-0.9984, 0.6278, 1.0), (-0.9247, 0.6618, 1.0), (-0.851, 0.6958, 1.0), (-0.7772, 0.7298, 1.0), (-0.7035, 0.7638, 1.0), (-0.6298, 0.7978, 1.0), (-0.5561, 0.8318, 1.0), (-0.4824, 0.8658, 1.0), (-0.4086, 0.8998, 1.0), (-0.3349, 0.9338, 1.0), (-0.2612, 0.9678, 1.0), (-0.1875, 1.002, 1.0), (-0.1138, 1.036, 1.0), (-2.132, -0.7807, -1.0), (-2.07, -0.7833, -1.0), (-1.997, -0.7493, -1.0), (-1.923, -0.7153, -1.0), (-1.849, -0.6813, -1.0), (-1.775, -0.6473, -1.0), (-1.702, -0.6133, -1.0), (-1.628, -0.5793, -1.0), (-1.554, -0.5453, -1.0), (-1.481, -0.5113, -1.0), (-1.407, -0.4773, -1.0), (-1.333, -0.4433, -1.0), (-1.259, -0.4093, -1.0), (-1.186, -0.3753, -1.0), (-1.112, -0.3413, -1.0), (-1.038, -0.3073, -1.0), (-0.9645, -0.2733, -1.0), (-0.8907, -0.2393, -1.0), (-0.817, -0.2053, -1.0), (-0.7433, -0.1713, -1.0), (-0.6696, -0.1373, -1.0), (-0.5959, -0.1033, -1.0), (-0.5222, -0.06926, -1.0), (0.0, -0.03526, -1.0), (0.0, -0.001255, -1.0), (0.0, 0.03275, -1.0), (0.0, 0.06675, -1.0), (0.1549, 0.1008, -1.0), (0.2286, 0.1348, -1.0), (0.512, 0.17, -1.0), (0.5857, 0.204, -1.0), (0.6594, 0.238, -1.0), (0.7332, 0.272, -1.0), (0.8069, 0.306, -1.0), (0.8806, 0.34, -1.0), (0.9543, 0.374, -1.0), (1.028, 0.408, -1.0), (1.102, 0.442, -1.0), (1.175, 0.476, -1.0), (1.249, 0.51, -1.0), (1.323, 0.544, -1.0), (1.397, 0.578, -1.0), (1.47, 0.612, -1.0), (1.544, 0.646, -1.0), (1.618, 0.68, -1.0), (1.692, 0.714, -1.0), (1.692, 0.714, 1.0), (1.618, 0.68, 1.0), (1.544, 0.646, 1.0), (1.47, 0.612, 1.0), (1.397, 0.578, 1.0), (1.323, 0.544, 1.0), (1.249, 0.51, 1.0), (1.175, 0.476, 1.0), (1.102, 0.442, 1.0), (1.028, 0.408, 1.0), (0.9543, 0.374, 1.0), (0.8806, 0.34, 1.0), (0.8069, 0.306, 1.0), (0.7332, 0.272, 1.0), (0.6594, 0.238, 1.0), (0.5857, 0.204, 1.0), (0.512, 0.17, 1.0), (0.2286, 0.1348, 1.0), (0.1549, 0.1008, 1.0), (0.0, 0.06675, 1.0), (0.0, 0.03275, 1.0), (0.0, -0.001255, 1.0), (0.0, -0.03526, 1.0), (-0.2137, -0.06926, 1.0), (-0.2874, -0.1033, 1.0), (-0.3612, -0.1373, 1.0), (-0.4349, -0.1713, 1.0), (-0.817, -0.2053, 1.0), (-0.8907, -0.2393, 1.0), (-0.9645, -0.2733, 1.0), (-1.038, -0.3073, 1.0), (-1.112, -0.3413, 1.0), (-1.186, -0.3753, 1.0), (-1.259, -0.4093, 1.0), (-1.333, -0.4433, 1.0), (-1.407, -0.4773, 1.0), (-1.481, -0.5113, 1.0), (-1.554, -0.5453, 1.0), (-1.628, -0.5793, 1.0), (-1.702, -0.6133, 1.0), (-1.775, -0.6473, 1.0), (-1.849, -0.6813, 1.0), (-1.923, -0.7153, 1.0), (-1.997, -0.7493, 1.0), (-2.07, -0.7833, 1.0), (-2.132, -0.7807, 1.0), (-3.858, -0.5686, -1.0), (-3.858, -0.5686, 1.0), (-2.174, -0.7642, -1.0), (-2.174, -0.7642, 1.0)], [], [(8, 99, 3, 2), (2, 3, 7, 6), (100, 191, 5, 4), (4, 5, 1, 0), (53, 100, 4, 0), (191, 54, 1, 5), (7, 3, 99, 146), (146, 99, 98, 147), (147, 98, 97, 148), (148, 97, 96, 149), (149, 96, 95, 150), (150, 95, 94, 151), (151, 94, 93, 152), (152, 93, 92, 153), (153, 92, 91, 154), (154, 91, 90, 155), (155, 90, 89, 156), (156, 89, 88, 157), (157, 88, 87, 158), (158, 87, 86, 159), (159, 86, 85, 160), (160, 85, 84, 161), (161, 84, 83, 162), (162, 83, 82, 163), (163, 82, 81, 164), (164, 81, 80, 165), (165, 80, 79, 166), (166, 79, 78, 167), (167, 78, 77, 168), (168, 77, 76, 169), (169, 76, 75, 170), (170, 75, 74, 171), (171, 74, 73, 172), (172, 73, 72, 173), (173, 72, 71, 174), (174, 71, 70, 175), (175, 70, 69, 176), (176, 69, 68, 177), (177, 68, 67, 178), (178, 67, 66, 179), (179, 66, 65, 180), (180, 65, 64, 181), (181, 64, 63, 182), (182, 63, 62, 183), (183, 62, 61, 184), (184, 61, 60, 185), (185, 60, 59, 186), (186, 59, 58, 187), (187, 58, 57, 188), (188, 57, 56, 189), (189, 56, 55, 190), (190, 55, 54, 191), (2, 6, 145, 8), (8, 145, 144, 9), (9, 144, 143, 10), (10, 143, 142, 11), (11, 142, 141, 12), (12, 141, 140, 13), (13, 140, 139, 14), (14, 139, 138, 15), (15, 138, 137, 16), (16, 137, 136, 17), (17, 136, 135, 18), (18, 135, 134, 19), (19, 134, 133, 20), (20, 133, 132, 21), (21, 132, 131, 22), (22, 131, 130, 23), (23, 130, 129, 24), (24, 129, 128, 25), (25, 128, 127, 26), (26, 127, 126, 27), (27, 126, 125, 28), (28, 125, 124, 29), (29, 124, 123, 30), (30, 123, 122, 31), (31, 122, 121, 32), (32, 121, 120, 33), (33, 120, 119, 34), (34, 119, 118, 35), (35, 118, 117, 36), (36, 117, 116, 37), (37, 116, 115, 38), (38, 115, 114, 39), (39, 114, 113, 40), (40, 113, 112, 41), (41, 112, 111, 42), (42, 111, 110, 43), (43, 110, 109, 44), (44, 109, 108, 45), (45, 108, 107, 46), (46, 107, 106, 47), (47, 106, 105, 48), (48, 105, 104, 49), (49, 104, 103, 50), (50, 103, 102, 51), (51, 102, 101, 52), (52, 101, 100, 53), (6, 7, 146, 145), (145, 146, 147, 144), (144, 147, 148, 143), (143, 148, 149, 142), (142, 149, 150, 141), (141, 150, 151, 140), (140, 151, 152, 139), (139, 152, 153, 138), (138, 153, 154, 137), (137, 154, 155, 136), (136, 155, 156, 135), (135, 156, 157, 134), (134, 157, 158, 133), (133, 158, 159, 132), (132, 159, 160, 131), (131, 160, 161, 130), (130, 161, 162, 129), (129, 162, 163, 128), (128, 163, 164, 127), (127, 164, 165, 126), (126, 165, 166, 125), (125, 166, 167, 124), (124, 167, 168, 123), (123, 168, 169, 122), (122, 169, 170, 121), (121, 170, 171, 120), (120, 171, 172, 119), (119, 172, 173, 118), (118, 173, 174, 117), (117, 174, 175, 116), (116, 175, 176, 115), (115, 176, 177, 114), (114, 177, 178, 113), (113, 178, 179, 112), (112, 179, 180, 111), (111, 180, 181, 110), (110, 181, 182, 109), (109, 182, 183, 108), (108, 183, 184, 107), (107, 184, 185, 106), (106, 185, 186, 105), (105, 186, 187, 104), (104, 187, 188, 103), (103, 188, 189, 102), (102, 189, 190, 101), (101, 190, 191, 100), (0, 1, 54, 53), (53, 54, 55, 52), (52, 55, 56, 51), (51, 56, 57, 50), (50, 57, 58, 49), (49, 58, 59, 48), (48, 59, 60, 47), (47, 60, 61, 46), (46, 61, 62, 45), (45, 62, 63, 44), (44, 63, 64, 43), (43, 64, 65, 42), (42, 65, 66, 41), (41, 66, 67, 40), (40, 67, 68, 39), (39, 68, 69, 38), (38, 69, 70, 37), (37, 70, 71, 36), (36, 71, 72, 35), (35, 72, 73, 34), (34, 73, 74, 33), (33, 74, 75, 32), (32, 75, 76, 31), (31, 76, 77, 30), (30, 77, 78, 29), (29, 78, 79, 28), (28, 79, 80, 27), (27, 80, 81, 26), (26, 81, 82, 25), (25, 82, 83, 24), (24, 83, 84, 23), (23, 84, 85, 22), (22, 85, 86, 21), (21, 86, 87, 20), (20, 87, 88, 19), (19, 88, 89, 18), (18, 89, 90, 17), (17, 90, 91, 16), (16, 91, 92, 15), (15, 92, 93, 14), (14, 93, 94, 13), (13, 94, 95, 12), (12, 95, 96, 11), (11, 96, 97, 10), (10, 97, 98, 9), (9, 98, 99, 8), (194, 195, 193, 192)])
_uv = me_cube_006.uv_layers.new(name='UVMap')
_uv.uv.foreach_set('vector', [0.375, 0.2447, 0.625, 0.2447, 0.625, 0.25, 0.375, 0.25, 0.375, 0.25, 0.625, 0.25, 0.625, 0.5, 0.375, 0.5, 0.375, 0.7447, 0.625, 0.7447, 0.625, 0.75, 0.375, 0.75, 0.375, 0.75, 0.625, 0.75, 0.625, 1.0, 0.375, 1.0, 0.125, 0.7447, 0.375, 0.7447, 0.375, 0.75, 0.125, 0.75, 0.625, 0.7447, 0.875, 0.7447, 0.875, 0.75, 0.625, 0.75, 0.625, 0.5, 0.875, 0.5, 0.875, 0.5053, 0.625, 0.5053, 0.625, 0.5053, 0.875, 0.5053, 0.875, 0.5106, 0.625, 0.5106, 0.625, 0.5106, 0.875, 0.5106, 0.875, 0.516, 0.625, 0.516, 0.625, 0.516, 0.875, 0.516, 0.875, 0.5213, 0.625, 0.5213, 0.625, 0.5213, 0.875, 0.5213, 0.875, 0.5266, 0.625, 0.5266, 0.625, 0.5266, 0.875, 0.5266, 0.875, 0.5319, 0.625, 0.5319, 0.625, 0.5319, 0.875, 0.5319, 0.875, 0.5372, 0.625, 0.5372, 0.625, 0.5372, 0.875, 0.5372, 0.875, 0.5426, 0.625, 0.5426, 0.625, 0.5426, 0.875, 0.5426, 0.875, 0.5479, 0.625, 0.5479, 0.625, 0.5479, 0.875, 0.5479, 0.875, 0.5532, 0.625, 0.5532, 0.625, 0.5532, 0.875, 0.5532, 0.875, 0.5585, 0.625, 0.5585, 0.625, 0.5585, 0.875, 0.5585, 0.875, 0.5638, 0.625, 0.5638, 0.625, 0.5638, 0.875, 0.5638, 0.875, 0.5691, 0.625, 0.5691, 0.625, 0.5691, 0.875, 0.5691, 0.875, 0.5745, 0.625, 0.5745, 0.625, 0.5745, 0.875, 0.5745, 0.875, 0.5798, 0.625, 0.5798, 0.625, 0.5798, 0.875, 0.5798, 0.875, 0.5851, 0.625, 0.5851, 0.625, 0.5851, 0.875, 0.5851, 0.875, 0.5904, 0.625, 0.5904, 0.625, 0.5904, 0.875, 0.5904, 0.875, 0.5957, 0.625, 0.5957, 0.625, 0.5957, 0.875, 0.5957, 0.875, 0.6011, 0.625, 0.6011, 0.625, 0.6011, 0.875, 0.6011, 0.875, 0.6064, 0.625, 0.6064, 0.625, 0.6064, 0.875, 0.6064, 0.875, 0.6117, 0.625, 0.6117, 0.625, 0.6117, 0.875, 0.6117, 0.875, 0.617, 0.625, 0.617, 0.625, 0.617, 0.875, 0.617, 0.875, 0.6223, 0.625, 0.6223, 0.625, 0.6223, 0.875, 0.6223, 0.875, 0.6277, 0.625, 0.6277, 0.625, 0.6277, 0.875, 0.6277, 0.875, 0.633, 0.625, 0.633, 0.625, 0.633, 0.875, 0.633, 0.875, 0.6383, 0.625, 0.6383, 0.625, 0.6383, 0.875, 0.6383, 0.875, 0.6436, 0.625, 0.6436, 0.625, 0.6436, 0.875, 0.6436, 0.875, 0.6489, 0.625, 0.6489, 0.625, 0.6489, 0.875, 0.6489, 0.875, 0.6543, 0.625, 0.6543, 0.625, 0.6543, 0.875, 0.6543, 0.875, 0.6596, 0.625, 0.6596, 0.625, 0.6596, 0.875, 0.6596, 0.875, 0.6649, 0.625, 0.6649, 0.625, 0.6649, 0.875, 0.6649, 0.875, 0.6702, 0.625, 0.6702, 0.625, 0.6702, 0.875, 0.6702, 0.875, 0.6755, 0.625, 0.6755, 0.625, 0.6755, 0.875, 0.6755, 0.875, 0.6809, 0.625, 0.6809, 0.625, 0.6809, 0.875, 0.6809, 0.875, 0.6862, 0.625, 0.6862, 0.625, 0.6862, 0.875, 0.6862, 0.875, 0.6915, 0.625, 0.6915, 0.625, 0.6915, 0.875, 0.6915, 0.875, 0.6968, 0.625, 0.6968, 0.625, 0.6968, 0.875, 0.6968, 0.875, 0.7021, 0.625, 0.7021, 0.625, 0.7021, 0.875, 0.7021, 0.875, 0.7074, 0.625, 0.7074, 0.625, 0.7074, 0.875, 0.7074, 0.875, 0.7128, 0.625, 0.7128, 0.625, 0.7128, 0.875, 0.7128, 0.875, 0.7181, 0.625, 0.7181, 0.625, 0.7181, 0.875, 0.7181, 0.875, 0.7234, 0.625, 0.7234, 0.625, 0.7234, 0.875, 0.7234, 0.875, 0.7287, 0.625, 0.7287, 0.625, 0.7287, 0.875, 0.7287, 0.875, 0.734, 0.625, 0.734, 0.625, 0.734, 0.875, 0.734, 0.875, 0.7394, 0.625, 0.7394, 0.625, 0.7394, 0.875, 0.7394, 0.875, 0.7447, 0.625, 0.7447, 0.125, 0.5, 0.375, 0.5, 0.375, 0.5053, 0.125, 0.5053, 0.125, 0.5053, 0.375, 0.5053, 0.375, 0.5106, 0.125, 0.5106, 0.125, 0.5106, 0.375, 0.5106, 0.375, 0.516, 0.125, 0.516, 0.125, 0.516, 0.375, 0.516, 0.375, 0.5213, 0.125, 0.5213, 0.125, 0.5213, 0.375, 0.5213, 0.375, 0.5266, 0.125, 0.5266, 0.125, 0.5266, 0.375, 0.5266, 0.375, 0.5319, 0.125, 0.5319, 0.125, 0.5319, 0.375, 0.5319, 0.375, 0.5372, 0.125, 0.5372, 0.125, 0.5372, 0.375, 0.5372, 0.375, 0.5426, 0.125, 0.5426, 0.125, 0.5426, 0.375, 0.5426, 0.375, 0.5479, 0.125, 0.5479, 0.125, 0.5479, 0.375, 0.5479, 0.375, 0.5532, 0.125, 0.5532, 0.125, 0.5532, 0.375, 0.5532, 0.375, 0.5585, 0.125, 0.5585, 0.125, 0.5585, 0.375, 0.5585, 0.375, 0.5638, 0.125, 0.5638, 0.125, 0.5638, 0.375, 0.5638, 0.375, 0.5691, 0.125, 0.5691, 0.125, 0.5691, 0.375, 0.5691, 0.375, 0.5745, 0.125, 0.5745, 0.125, 0.5745, 0.375, 0.5745, 0.375, 0.5798, 0.125, 0.5798, 0.125, 0.5798, 0.375, 0.5798, 0.375, 0.5851, 0.125, 0.5851, 0.125, 0.5851, 0.375, 0.5851, 0.375, 0.5904, 0.125, 0.5904, 0.125, 0.5904, 0.375, 0.5904, 0.375, 0.5957, 0.125, 0.5957, 0.125, 0.5957, 0.375, 0.5957, 0.375, 0.6011, 0.125, 0.6011, 0.125, 0.6011, 0.375, 0.6011, 0.375, 0.6064, 0.125, 0.6064, 0.125, 0.6064, 0.375, 0.6064, 0.375, 0.6117, 0.125, 0.6117, 0.125, 0.6117, 0.375, 0.6117, 0.375, 0.617, 0.125, 0.617, 0.125, 0.617, 0.375, 0.617, 0.375, 0.6223, 0.125, 0.6223, 0.125, 0.6223, 0.375, 0.6223, 0.375, 0.6277, 0.125, 0.6277, 0.125, 0.6277, 0.375, 0.6277, 0.375, 0.633, 0.125, 0.633, 0.125, 0.633, 0.375, 0.633, 0.375, 0.6383, 0.125, 0.6383, 0.125, 0.6383, 0.375, 0.6383, 0.375, 0.6436, 0.125, 0.6436, 0.125, 0.6436, 0.375, 0.6436, 0.375, 0.6489, 0.125, 0.6489, 0.125, 0.6489, 0.375, 0.6489, 0.375, 0.6543, 0.125, 0.6543, 0.125, 0.6543, 0.375, 0.6543, 0.375, 0.6596, 0.125, 0.6596, 0.125, 0.6596, 0.375, 0.6596, 0.375, 0.6649, 0.125, 0.6649, 0.125, 0.6649, 0.375, 0.6649, 0.375, 0.6702, 0.125, 0.6702, 0.125, 0.6702, 0.375, 0.6702, 0.375, 0.6755, 0.125, 0.6755, 0.125, 0.6755, 0.375, 0.6755, 0.375, 0.6809, 0.125, 0.6809, 0.125, 0.6809, 0.375, 0.6809, 0.375, 0.6862, 0.125, 0.6862, 0.125, 0.6862, 0.375, 0.6862, 0.375, 0.6915, 0.125, 0.6915, 0.125, 0.6915, 0.375, 0.6915, 0.375, 0.6968, 0.125, 0.6968, 0.125, 0.6968, 0.375, 0.6968, 0.375, 0.7021, 0.125, 0.7021, 0.125, 0.7021, 0.375, 0.7021, 0.375, 0.7074, 0.125, 0.7074, 0.125, 0.7074, 0.375, 0.7074, 0.375, 0.7128, 0.125, 0.7128, 0.125, 0.7128, 0.375, 0.7128, 0.375, 0.7181, 0.125, 0.7181, 0.125, 0.7181, 0.375, 0.7181, 0.375, 0.7234, 0.125, 0.7234, 0.125, 0.7234, 0.375, 0.7234, 0.375, 0.7287, 0.125, 0.7287, 0.125, 0.7287, 0.375, 0.7287, 0.375, 0.734, 0.125, 0.734, 0.125, 0.734, 0.375, 0.734, 0.375, 0.7394, 0.125, 0.7394, 0.125, 0.7394, 0.375, 0.7394, 0.375, 0.7447, 0.125, 0.7447, 0.375, 0.5, 0.625, 0.5, 0.625, 0.5053, 0.375, 0.5053, 0.375, 0.5053, 0.625, 0.5053, 0.625, 0.5106, 0.375, 0.5106, 0.375, 0.5106, 0.625, 0.5106, 0.625, 0.516, 0.375, 0.516, 0.375, 0.516, 0.625, 0.516, 0.625, 0.5213, 0.375, 0.5213, 0.375, 0.5213, 0.625, 0.5213, 0.625, 0.5266, 0.375, 0.5266, 0.375, 0.5266, 0.625, 0.5266, 0.625, 0.5319, 0.375, 0.5319, 0.375, 0.5319, 0.625, 0.5319, 0.625, 0.5372, 0.375, 0.5372, 0.375, 0.5372, 0.625, 0.5372, 0.625, 0.5426, 0.375, 0.5426, 0.375, 0.5426, 0.625, 0.5426, 0.625, 0.5479, 0.375, 0.5479, 0.375, 0.5479, 0.625, 0.5479, 0.625, 0.5532, 0.375, 0.5532, 0.375, 0.5532, 0.625, 0.5532, 0.625, 0.5585, 0.375, 0.5585, 0.375, 0.5585, 0.625, 0.5585, 0.625, 0.5638, 0.375, 0.5638, 0.375, 0.5638, 0.625, 0.5638, 0.625, 0.5691, 0.375, 0.5691, 0.375, 0.5691, 0.625, 0.5691, 0.625, 0.5745, 0.375, 0.5745, 0.375, 0.5745, 0.625, 0.5745, 0.625, 0.5798, 0.375, 0.5798, 0.375, 0.5798, 0.625, 0.5798, 0.625, 0.5851, 0.375, 0.5851, 0.375, 0.5851, 0.625, 0.5851, 0.625, 0.5904, 0.375, 0.5904, 0.375, 0.5904, 0.625, 0.5904, 0.625, 0.5957, 0.375, 0.5957, 0.375, 0.5957, 0.625, 0.5957, 0.625, 0.6011, 0.375, 0.6011, 0.375, 0.6011, 0.625, 0.6011, 0.625, 0.6064, 0.375, 0.6064, 0.375, 0.6064, 0.625, 0.6064, 0.625, 0.6117, 0.375, 0.6117, 0.375, 0.6117, 0.625, 0.6117, 0.625, 0.617, 0.375, 0.617, 0.375, 0.617, 0.625, 0.617, 0.625, 0.6223, 0.375, 0.6223, 0.375, 0.6223, 0.625, 0.6223, 0.625, 0.6277, 0.375, 0.6277, 0.375, 0.6277, 0.625, 0.6277, 0.625, 0.633, 0.375, 0.633, 0.375, 0.633, 0.625, 0.633, 0.625, 0.6383, 0.375, 0.6383, 0.375, 0.6383, 0.625, 0.6383, 0.625, 0.6436, 0.375, 0.6436, 0.375, 0.6436, 0.625, 0.6436, 0.625, 0.6489, 0.375, 0.6489, 0.375, 0.6489, 0.625, 0.6489, 0.625, 0.6543, 0.375, 0.6543, 0.375, 0.6543, 0.625, 0.6543, 0.625, 0.6596, 0.375, 0.6596, 0.375, 0.6596, 0.625, 0.6596, 0.625, 0.6649, 0.375, 0.6649, 0.375, 0.6649, 0.625, 0.6649, 0.625, 0.6702, 0.375, 0.6702, 0.375, 0.6702, 0.625, 0.6702, 0.625, 0.6755, 0.375, 0.6755, 0.375, 0.6755, 0.625, 0.6755, 0.625, 0.6809, 0.375, 0.6809, 0.375, 0.6809, 0.625, 0.6809, 0.625, 0.6862, 0.375, 0.6862, 0.375, 0.6862, 0.625, 0.6862, 0.625, 0.6915, 0.375, 0.6915, 0.375, 0.6915, 0.625, 0.6915, 0.625, 0.6968, 0.375, 0.6968, 0.375, 0.6968, 0.625, 0.6968, 0.625, 0.7021, 0.375, 0.7021, 0.375, 0.7021, 0.625, 0.7021, 0.625, 0.7074, 0.375, 0.7074, 0.375, 0.7074, 0.625, 0.7074, 0.625, 0.7128, 0.375, 0.7128, 0.375, 0.7128, 0.625, 0.7128, 0.625, 0.7181, 0.375, 0.7181, 0.375, 0.7181, 0.625, 0.7181, 0.625, 0.7234, 0.375, 0.7234, 0.375, 0.7234, 0.625, 0.7234, 0.625, 0.7287, 0.375, 0.7287, 0.375, 0.7287, 0.625, 0.7287, 0.625, 0.734, 0.375, 0.734, 0.375, 0.734, 0.625, 0.734, 0.625, 0.7394, 0.375, 0.7394, 0.375, 0.7394, 0.625, 0.7394, 0.625, 0.7447, 0.375, 0.7447, 0.375, 0.0, 0.625, 0.0, 0.625, 0.005319, 0.375, 0.005319, 0.375, 0.005319, 0.625, 0.005319, 0.625, 0.01064, 0.375, 0.01064, 0.375, 0.01064, 0.625, 0.01064, 0.625, 0.01596, 0.375, 0.01596, 0.375, 0.01596, 0.625, 0.01596, 0.625, 0.02128, 0.375, 0.02128, 0.375, 0.02128, 0.625, 0.02128, 0.625, 0.0266, 0.375, 0.0266, 0.375, 0.0266, 0.625, 0.0266, 0.625, 0.03191, 0.375, 0.03191, 0.375, 0.03191, 0.625, 0.03191, 0.625, 0.03723, 0.375, 0.03723, 0.375, 0.03723, 0.625, 0.03723, 0.625, 0.04255, 0.375, 0.04255, 0.375, 0.04255, 0.625, 0.04255, 0.625, 0.04787, 0.375, 0.04787, 0.375, 0.04787, 0.625, 0.04787, 0.625, 0.05319, 0.375, 0.05319, 0.375, 0.05319, 0.625, 0.05319, 0.625, 0.05851, 0.375, 0.05851, 0.375, 0.05851, 0.625, 0.05851, 0.625, 0.06383, 0.375, 0.06383, 0.375, 0.06383, 0.625, 0.06383, 0.625, 0.06915, 0.375, 0.06915, 0.375, 0.06915, 0.625, 0.06915, 0.625, 0.07447, 0.375, 0.07447, 0.375, 0.07447, 0.625, 0.07447, 0.625, 0.07979, 0.375, 0.07979, 0.375, 0.07979, 0.625, 0.07979, 0.625, 0.08511, 0.375, 0.08511, 0.375, 0.08511, 0.625, 0.08511, 0.625, 0.09043, 0.375, 0.09043, 0.375, 0.09043, 0.625, 0.09043, 0.625, 0.09574, 0.375, 0.09574, 0.375, 0.09574, 0.625, 0.09574, 0.625, 0.1011, 0.375, 0.1011, 0.375, 0.1011, 0.625, 0.1011, 0.625, 0.1064, 0.375, 0.1064, 0.375, 0.1064, 0.625, 0.1064, 0.625, 0.1117, 0.375, 0.1117, 0.375, 0.1117, 0.625, 0.1117, 0.625, 0.117, 0.375, 0.117, 0.375, 0.117, 0.625, 0.117, 0.625, 0.1223, 0.375, 0.1223, 0.375, 0.1223, 0.625, 0.1223, 0.625, 0.1277, 0.375, 0.1277, 0.375, 0.1277, 0.625, 0.1277, 0.625, 0.133, 0.375, 0.133, 0.375, 0.133, 0.625, 0.133, 0.625, 0.1383, 0.375, 0.1383, 0.375, 0.1383, 0.625, 0.1383, 0.625, 0.1436, 0.375, 0.1436, 0.375, 0.1436, 0.625, 0.1436, 0.625, 0.1489, 0.375, 0.1489, 0.375, 0.1489, 0.625, 0.1489, 0.625, 0.1543, 0.375, 0.1543, 0.375, 0.1543, 0.625, 0.1543, 0.625, 0.1596, 0.375, 0.1596, 0.375, 0.1596, 0.625, 0.1596, 0.625, 0.1649, 0.375, 0.1649, 0.375, 0.1649, 0.625, 0.1649, 0.625, 0.1702, 0.375, 0.1702, 0.375, 0.1702, 0.625, 0.1702, 0.625, 0.1755, 0.375, 0.1755, 0.375, 0.1755, 0.625, 0.1755, 0.625, 0.1809, 0.375, 0.1809, 0.375, 0.1809, 0.625, 0.1809, 0.625, 0.1862, 0.375, 0.1862, 0.375, 0.1862, 0.625, 0.1862, 0.625, 0.1915, 0.375, 0.1915, 0.375, 0.1915, 0.625, 0.1915, 0.625, 0.1968, 0.375, 0.1968, 0.375, 0.1968, 0.625, 0.1968, 0.625, 0.2021, 0.375, 0.2021, 0.375, 0.2021, 0.625, 0.2021, 0.625, 0.2074, 0.375, 0.2074, 0.375, 0.2074, 0.625, 0.2074, 0.625, 0.2128, 0.375, 0.2128, 0.375, 0.2128, 0.625, 0.2128, 0.625, 0.2181, 0.375, 0.2181, 0.375, 0.2181, 0.625, 0.2181, 0.625, 0.2234, 0.375, 0.2234, 0.375, 0.2234, 0.625, 0.2234, 0.625, 0.2287, 0.375, 0.2287, 0.375, 0.2287, 0.625, 0.2287, 0.625, 0.234, 0.375, 0.234, 0.375, 0.234, 0.625, 0.234, 0.625, 0.2394, 0.375, 0.2394, 0.375, 0.2394, 0.625, 0.2394, 0.625, 0.2447, 0.375, 0.2447, 0.375, 0.75, 0.625, 0.75, 0.625, 1.0, 0.375, 1.0])
me_cube_006.update()
me_cube_007 = bpy.data.meshes.new('Cube.007')
me_cube_007.from_pydata([(-0.9063, 1.0, 1.0), (-0.9063, 1.0, -1.0), (-0.9063, -1.0, 1.0), (-0.9063, -1.0, -1.0), (-2.906, 1.0, 1.0), (-2.906, 1.0, -1.0), (-2.906, -1.0, 1.0), (-2.906, -1.0, -1.0), (-0.9063, 1.0, 1.0), (-0.9063, 1.0, -1.0), (-0.9063, -1.0, 1.0), (-0.9063, -1.0, -1.0)], [], [(0, 4, 6, 2), (3, 2, 6, 7), (7, 6, 4, 5), (5, 1, 3, 7), (1, 0, 2, 3), (5, 4, 0, 1), (9, 8, 10, 11)])
_uv = me_cube_007.uv_layers.new(name='UVMap')
_uv.uv.foreach_set('vector', [0.625, 0.5, 0.875, 0.5, 0.875, 0.75, 0.625, 0.75, 0.375, 0.75, 0.625, 0.75, 0.625, 1.0, 0.375, 1.0, 0.375, 0.0, 0.625, 0.0, 0.625, 0.25, 0.375, 0.25, 0.125, 0.5, 0.375, 0.5, 0.375, 0.75, 0.125, 0.75, 0.375, 0.5, 0.625, 0.5, 0.625, 0.75, 0.375, 0.75, 0.375, 0.25, 0.625, 0.25, 0.625, 0.5, 0.375, 0.5, 0.375, 0.5, 0.625, 0.5, 0.625, 0.75, 0.375, 0.75])
me_cube_007.materials.append(mat_material_001)
me_cube_007.use_mirror_vertex_groups = False
me_cube_007.update()
me_cube_009 = bpy.data.meshes.new('Cube.009')
me_cube_009.from_pydata([(-2.7, 1.0, 1.0), (-2.7, 1.0, -1.0), (-2.7, -1.0, 1.0), (-2.7, -1.0, -1.0), (-4.7, 1.0, 1.0), (-4.7, 1.0, -1.0), (-4.7, -1.0, 1.0), (-4.7, -1.0, -1.0), (-2.7, 1.0, 1.0), (-2.7, 1.0, -1.0), (-2.7, -1.0, 1.0), (-2.7, -1.0, -1.0)], [], [(0, 4, 6, 2), (3, 2, 6, 7), (7, 6, 4, 5), (5, 1, 3, 7), (1, 0, 2, 3), (5, 4, 0, 1), (9, 8, 10, 11)])
_uv = me_cube_009.uv_layers.new(name='UVMap')
_uv.uv.foreach_set('vector', [0.625, 0.5, 0.875, 0.5, 0.875, 0.75, 0.625, 0.75, 0.375, 0.75, 0.625, 0.75, 0.625, 1.0, 0.375, 1.0, 0.375, 0.0, 0.625, 0.0, 0.625, 0.25, 0.375, 0.25, 0.125, 0.5, 0.375, 0.5, 0.375, 0.75, 0.125, 0.75, 0.375, 0.5, 0.625, 0.5, 0.625, 0.75, 0.375, 0.75, 0.375, 0.25, 0.625, 0.25, 0.625, 0.5, 0.375, 0.5, 0.375, 0.5, 0.625, 0.5, 0.625, 0.75, 0.375, 0.75])
me_cube_009.materials.append(mat_material_004)
me_cube_009.use_mirror_vertex_groups = False
me_cube_009.update()
me_cube_001 = bpy.data.meshes.new('Cube.001')
me_cube_001.from_pydata([(-1.738, 1.556, 1.0), (-0.9063, 1.556, -1.0), (-0.9063, -0.9916, 1.0), (-0.9063, -0.9916, -1.0), (-2.075, 1.556, 1.0), (-2.906, 1.556, -1.0), (-2.906, -0.9916, 1.0), (-2.906, -0.9916, -1.0), (-2.906, 1.505, -1.0), (-0.9063, 1.505, 1.0), (-2.906, 1.505, 1.0), (-0.9063, 1.505, -1.0)], [], [(9, 10, 6, 2), (3, 2, 6, 7), (8, 10, 4, 5), (8, 11, 3, 7), (11, 9, 2, 3), (5, 4, 0, 1), (1, 0, 9, 11), (5, 1, 11, 8), (7, 6, 10, 8), (0, 4, 10, 9)])
_uv = me_cube_001.uv_layers.new(name='UVMap')
_uv.uv.foreach_set('vector', [0.625, 0.505, 0.875, 0.505, 0.875, 0.75, 0.625, 0.75, 0.375, 0.75, 0.625, 0.75, 0.625, 1.0, 0.375, 1.0, 0.375, 0.245, 0.625, 0.245, 0.625, 0.25, 0.375, 0.25, 0.125, 0.505, 0.375, 0.505, 0.375, 0.75, 0.125, 0.75, 0.375, 0.505, 0.625, 0.505, 0.625, 0.75, 0.375, 0.75, 0.375, 0.25, 0.625, 0.25, 0.625, 0.5, 0.375, 0.5, 0.375, 0.5, 0.625, 0.5, 0.625, 0.505, 0.375, 0.505, 0.125, 0.5, 0.375, 0.5, 0.375, 0.505, 0.125, 0.505, 0.375, 0.0, 0.625, 0.0, 0.625, 0.245, 0.375, 0.245, 0.625, 0.5, 0.875, 0.5, 0.875, 0.505, 0.625, 0.505])
me_cube_001.materials.append(None)
me_cube_001.use_mirror_vertex_groups = False
me_cube_001.update()

# ---- objects
ob_cube = bpy.data.objects.new('Cube', me_cube)
ob_cube_001 = bpy.data.objects.new('Cube.001', me_cube_005)
ob_empty = bpy.data.objects.new('Empty', None)
ob_cube_002 = bpy.data.objects.new('Cube.002', me_cube_006)
ob_empty_001 = bpy.data.objects.new('Empty.001', None)
ob_cube_003 = bpy.data.objects.new('Cube.003', me_cube_007)
ob_cube_004 = bpy.data.objects.new('Cube.004', me_cube_007)
ob_cube_005 = bpy.data.objects.new('Cube.005', me_cube_005)
ob_empty_002 = bpy.data.objects.new('Empty.002', None)
ob_cube_006 = bpy.data.objects.new('Cube.006', me_cube_009)
ob_cube_007 = bpy.data.objects.new('Cube.007', me_cube_001)

# ---- transforms, parenting, visibility, modifiers, constraints
ob_cube.location = (0.0, 0.0, 0.0)
ob_cube.scale = (0.67, 5.7, 0.56)
ob_cube.lock_rotations_4d = False
ob_cube.empty_display_type = 'ARROWS'
ob_cube.lineart.crease_threshold = 0.0
ob_cube_001.location = (0.0, 7.832, 0.0)
ob_cube_001.scale = (0.61, 1.28, 0.56)
ob_cube_001.material_slots[0].link = 'OBJECT'; ob_cube_001.material_slots[0].material = mat_material_002
_m = ob_cube_001.modifiers.new('SimpleDeform', 'SIMPLE_DEFORM')
_m.deform_method = 'BEND'
_m.deform_axis = 'Y'
_m.origin = ob_empty
_m.factor = 1.372
_m.angle = 1.372
ob_empty.location = (-1.018, 7.832, -0.07518)
ob_empty.rotation_euler = (1.571, 0.0, 0.0)
ob_empty.empty_display_type = 'ARROWS'
ob_cube_002.location = (0.003053, 10.43, -5.96e-08)
ob_cube_002.rotation_euler = (3.142, -0.0, 0.0)
ob_cube_002.scale = (0.61, 1.64, 0.56)
_m = ob_cube_002.modifiers.new('SimpleDeform', 'SIMPLE_DEFORM')
_m.deform_method = 'BEND'
_m.deform_axis = 'Y'
_m.origin = ob_empty_001
_m.factor = 1.196
_m.angle = 1.196
_m = ob_cube_002.modifiers.new('Mirror', 'MIRROR')
_m.use_clip = True
ob_empty_001.location = (0.5687, 10.23, 0.0)
ob_empty_001.rotation_euler = (-1.571, -0.0, 0.0)
ob_empty_001.empty_display_type = 'ARROWS'
ob_cube_003.location = (0.0, 18.29, 0.0)
ob_cube_003.scale = (0.62, 5.7, 0.56)
ob_cube_003.lock_rotations_4d = False
ob_cube_003.empty_display_type = 'ARROWS'
ob_cube_003.lineart.crease_threshold = 0.0
ob_cube_003.material_slots[0].link = 'OBJECT'; ob_cube_003.material_slots[0].material = mat_material_001
ob_cube_004.location = (2.362, 18.29, 0.0)
ob_cube_004.scale = (0.62, 5.7, 0.56)
ob_cube_004.lock_rotations_4d = False
ob_cube_004.empty_display_type = 'ARROWS'
ob_cube_004.lineart.crease_threshold = 0.0
ob_cube_004.material_slots[0].link = 'OBJECT'; ob_cube_004.material_slots[0].material = mat_material
ob_cube_005.location = (-0.01656, 7.801, -0.1989)
ob_cube_005.rotation_euler = (-0.0, -3.226, -0.0)
ob_cube_005.scale = (0.61, 1.28, 0.56)
ob_cube_005.material_slots[0].link = 'OBJECT'; ob_cube_005.material_slots[0].material = mat_material_003
_m = ob_cube_005.modifiers.new('SimpleDeform', 'SIMPLE_DEFORM')
_m.deform_method = 'BEND'
_m.deform_axis = 'Y'
_m.origin = ob_empty_002
_m.factor = 1.372
_m.angle = 1.372
ob_empty_002.location = (0.991, 7.801, -0.0382)
ob_empty_002.rotation_euler = (1.571, -3.142, -0.0)
ob_empty_002.empty_display_type = 'ARROWS'
ob_cube_006.location = (4.942, 0.0, 0.0)
ob_cube_006.scale = (0.67, 5.7, 0.56)
ob_cube_006.lock_rotations_4d = False
ob_cube_006.empty_display_type = 'ARROWS'
ob_cube_006.lineart.crease_threshold = 0.0
ob_cube_007.location = (1.21, -0.1338, 0.0)
ob_cube_007.scale = (0.62, 5.7, 0.56)
ob_cube_007.lock_rotations_4d = False
ob_cube_007.empty_display_type = 'ARROWS'
ob_cube_007.lineart.crease_threshold = 0.0
ob_cube_007.material_slots[0].link = 'OBJECT'; ob_cube_007.material_slots[0].material = mat_material_006

# ---- collection membership
col_collection.objects.link(ob_cube)
col_collection.objects.link(ob_cube_001)
col_collection.objects.link(ob_empty)
col_collection.objects.link(ob_cube_002)
col_collection.objects.link(ob_empty_001)
col_collection.objects.link(ob_cube_003)
col_collection.objects.link(ob_cube_004)
col_collection.objects.link(ob_cube_005)
col_collection.objects.link(ob_empty_002)
col_collection.objects.link(ob_cube_006)
col_collection.objects.link(ob_cube_007)

# ---- scene / render settings (as saved in the file)
scene.frame_start = 1; scene.frame_end = 250; scene.frame_set(1)
scene.render.engine = 'BLENDER_EEVEE_NEXT'
scene.cycles.sampling_pattern = 'TABULATED_SOBOL'
scene.cycles.use_light_tree = False
scene.view_settings.view_transform = 'Filmic'
bpy.context.view_layer.update()

# ---- added for rendering (the .blend has no active camera and no usable light): camera, sun
cam_auto = bpy.data.cameras.new('AutoCamera')
cam_auto.lens = 50.0
cam_auto.sensor_width = 36.0
cam_auto.clip_end = 1000.0
ob_auto_camera = bpy.data.objects.new('AutoCamera', cam_auto)
scene.collection.objects.link(ob_auto_camera)
ob_auto_camera.location = (28.2359, -24.7665, 22.5699)
ob_auto_camera.rotation_euler = (1.09748, -7.21219e-08, 0.694738)
scene.camera = ob_auto_camera
light_auto_sun = bpy.data.lights.new('AutoSun', 'SUN')
light_auto_sun.energy = 3.0
light_auto_sun.angle = 0.0523599
ob_auto_sun = bpy.data.objects.new('AutoSun', light_auto_sun)
scene.collection.objects.link(ob_auto_sun)
ob_auto_sun.rotation_euler = (0.872665, 0.174533, 0.523599)
bpy.context.view_layer.update()
